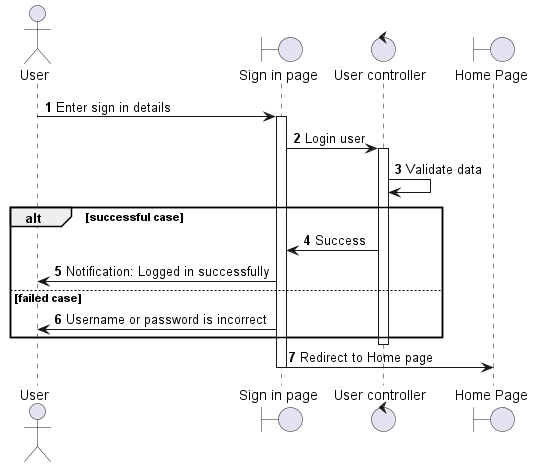

The diagram above was rendered by PlantUML. Its source (embedded in the PNG):
@startuml
autonumber
actor User
boundary "Sign in page" as SignIn
control "User controller" as UserClr
boundary "Home Page" as Home
User -> SignIn++: Enter sign in details
SignIn -> UserClr++: Login user
UserClr -> UserClr: Validate data
alt successful case
UserClr -> SignIn: Success
SignIn -> User: Notification: Logged in successfully
else failed case
SignIn -> User: Username or password is incorrect
end
UserClr --
SignIn -> Home --: Redirect to Home page
@enduml